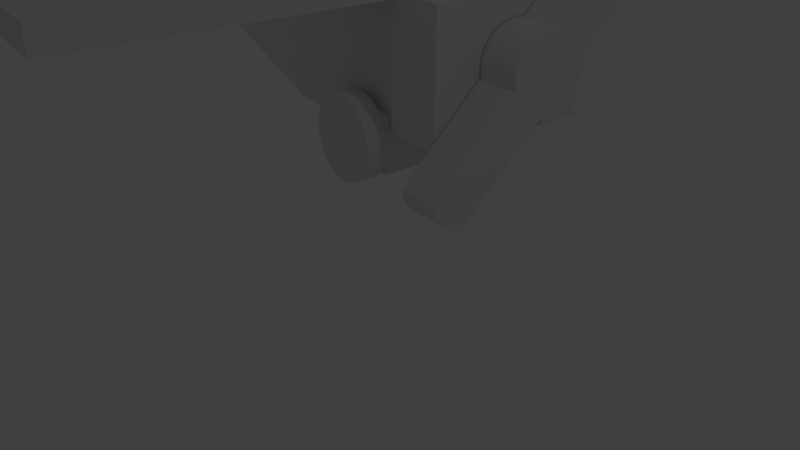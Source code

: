 # Source: plane.blend  (saved by Blender 2.79.0; exported with 4.5.12 LTS)
import bpy
from mathutils import Matrix  # noqa: F401  (used for matrix-valued properties, if any)

bpy.ops.wm.read_factory_settings(use_empty=True)
scene = bpy.context.scene
scene.name = 'Scene'

# ---- collections
col_collection_1 = bpy.data.collections.new('Collection 1'); scene.collection.children.link(col_collection_1)

# ---- materials (node trees are filled in below, after node groups)
mat_material = bpy.data.materials.new('Material')
mat_material.alpha_threshold = 0.0
mat_material.use_transparent_shadow = False
mat_material.roughness = 0.5
mat_material.line_color = (0.0, 0.0, 0.0, 1.0)

# ---- material node trees

# ---- world
world_world = bpy.data.worlds.new('World'); scene.world = world_world
world_world.color = (0.05088, 0.05088, 0.05088)
world_world.use_sun_shadow = False
world_world.sun_shadow_jitter_overblur = 0.0
world_world.cycles.sampling_method = 'MANUAL'

# ---- cameras
cam_camera = bpy.data.cameras.new('Camera')
cam_camera.clip_end = 100.0
cam_camera.lens = 35.0
cam_camera.sensor_width = 32.0
cam_camera.sensor_height = 18.0
cam_camera.ortho_scale = 7.314
cam_camera.dof.focus_distance = 0.0
cam_camera.dof.aperture_fstop = 128.0

# ---- lights
light_lamp = bpy.data.lights.new('Lamp', 'POINT')
light_lamp.transmission_factor = 0.0
light_lamp.cutoff_distance = 30.0
light_lamp.energy = 100.0
light_lamp.shadow_buffer_clip_start = 1.001
light_lamp.shadow_soft_size = 0.1
light_lamp.shadow_maximum_resolution = 0.006
light_lamp.use_absolute_resolution = True

# ---- meshes
me_cube = bpy.data.meshes.new('Cube')
me_cube.from_pydata([(-1.293, 1.0, -1.0), (-1.293, -1.0, -1.0), (-2.365, -1.0, -1.0), (-2.365, 1.0, -1.0), (-6.5, -0.4692, -0.3407), (-6.5, 0.4692, -0.3407), (-6.5, 0.4692, 0.3407), (-2.365, -1.0, 1.0), (-1.293, -1.0, 1.0), (-2.365, 1.0, 1.0), (-1.293, 1.0, 1.0), (-1.293, -1.0, 0.7687), (-1.293, 1.0, 0.7687), (-1.293, -1.0, -0.653), (-1.293, 1.0, -0.653), (-1.293, -1.089, 0.7687), (-0.318, -1.0, 0.7687), (-0.318, 1.0, 0.7687), (-0.318, -1.089, 0.7687), (-0.318, 1.0, -0.653), (-0.2536, -1.067, 0.7937), (-0.2536, -1.067, -0.8335), (-0.2536, 1.067, 0.7937), (-0.2536, 1.067, -0.8335), (0.5496, -1.067, 0.7937), (0.5496, -1.067, -0.8335), (0.5496, 1.067, 0.7937), (0.5496, 1.067, -0.8335), (-1.293, -1.089, 1.005), (-0.318, -1.089, 1.005), (-1.293, 1.058, 0.7687), (-0.318, 1.058, 0.7687), (-1.293, 1.058, 1.005), (-0.318, 1.058, 1.005), (-1.445, 1.062, 0.7089), (-0.1487, 1.062, 0.7089), (-1.445, 1.062, 1.065), (-0.1487, 1.062, 1.065), (-1.445, 4.629, 0.7089), (-0.1487, 4.629, 0.7089), (-1.445, 4.629, 1.065), (-0.1487, 4.629, 1.065), (-0.138, -1.086, 0.725), (-1.473, -1.086, 0.725), (-0.138, -1.086, 1.049), (-1.473, -1.086, 1.049), (-0.138, -4.868, 0.725), (-1.473, -4.868, 0.725), (-0.138, -4.868, 1.049), (-1.473, -4.868, 1.049), (1.12, 0.5207, 0.02549), (0.564, 0.5207, 0.02492), (0.564, 0.5112, -0.07112), (1.12, 0.5112, -0.07055), (0.5641, 0.4832, -0.1635), (1.12, 0.4832, -0.1629), (0.5641, 0.4377, -0.2486), (1.12, 0.4377, -0.248), (0.5642, 0.3765, -0.3232), (1.12, 0.3765, -0.3226), (0.5642, 0.3019, -0.3844), (1.12, 0.3019, -0.3838), (0.5642, 0.2168, -0.4299), (1.12, 0.2168, -0.4293), (0.5642, 0.1245, -0.4579), (1.12, 0.1245, -0.4573), (0.5642, 0.02842, -0.4674), (1.12, 0.02842, -0.4668), (0.5642, -0.2451, -0.3844), (1.12, -0.2451, -0.3838), (0.5642, -0.3197, -0.3232), (0.5641, -0.3809, -0.2486), (1.12, -0.3809, -0.248), (0.564, -0.4544, -0.07112), (1.12, -0.4544, -0.07055), (0.564, -0.4639, 0.02492), (1.12, -0.4639, 0.02549), (0.5639, -0.4544, 0.121), (1.12, -0.4544, 0.1215), (0.5638, -0.4264, 0.2133), (1.12, -0.4264, 0.2139), (0.5638, -0.3809, 0.2984), (1.12, -0.3809, 0.299), (0.5638, -0.3197, 0.373), (1.12, -0.3197, 0.3736), (0.5637, -0.2451, 0.4342), (1.12, -0.2451, 0.4348), (0.5637, -0.16, 0.4797), (1.12, -0.16, 0.4803), (0.5637, -0.06762, 0.5077), (1.12, -0.06762, 0.5083), (0.5637, 0.02842, 0.5172), (1.12, 0.02842, 0.5178), (0.5637, 0.1245, 0.5077), (0.5637, 0.2168, 0.4797), (1.12, 0.3019, 0.4348), (1.121, -1.488, -1.225), (0.5652, -1.488, -1.225), (0.5638, 0.4377, 0.2984), (1.121, -1.381, -1.384), (1.121, -1.222, -1.491), (0.5653, -1.222, -1.492), (0.5639, 0.5112, 0.121), (1.12, 0.5112, 0.1215), (1.121, -1.129, -1.519), (0.5653, -1.129, -1.52), (1.121, -1.516, -1.132), (-0.318, -1.0, -0.653), (-1.293, 1.0, -1.371), (-1.293, -1.0, -1.371), (-0.318, 1.0, -1.371), (-0.318, -1.0, -1.371), (-0.318, -1.113, -0.653), (-1.293, -1.113, -0.653), (-0.318, -1.113, -1.371), (-1.293, -1.113, -1.371), (-0.318, 1.112, -0.653), (-1.293, 1.112, -0.653), (-0.318, 1.112, -1.371), (-1.293, 1.112, -1.371), (-0.8047, -1.117, -0.4664), (-0.8047, -1.396, -0.4664), (-0.6992, -1.117, -0.4768), (-0.6992, -1.396, -0.4768), (-0.5977, -1.117, -0.5076), (-0.5977, -1.396, -0.5076), (-0.5042, -1.117, -0.5576), (-0.5042, -1.396, -0.5576), (-0.4222, -1.117, -0.6249), (-0.4222, -1.396, -0.6249), (-0.3549, -1.117, -0.7068), (-0.3549, -1.396, -0.7068), (-0.3049, -1.117, -0.8004), (-0.3049, -1.396, -0.8004), (-0.2741, -1.117, -0.9019), (-0.2741, -1.396, -0.9019), (-0.2637, -1.117, -1.007), (-0.2637, -1.396, -1.007), (-0.2741, -1.117, -1.113), (-0.2741, -1.396, -1.113), (-0.3049, -1.117, -1.214), (-0.3049, -1.396, -1.214), (-0.3549, -1.117, -1.308), (-0.3549, -1.396, -1.308), (-0.4222, -1.117, -1.39), (-0.4222, -1.396, -1.39), (-0.5042, -1.117, -1.457), (-0.5042, -1.396, -1.457), (-0.5977, -1.117, -1.507), (-0.5977, -1.396, -1.507), (-0.6992, -1.117, -1.538), (-0.6992, -1.396, -1.538), (-0.8047, -1.117, -1.548), (-0.8047, -1.396, -1.548), (-0.9103, -1.117, -1.538), (-0.9103, -1.396, -1.538), (-1.012, -1.117, -1.507), (-1.012, -1.396, -1.507), (-1.105, -1.117, -1.457), (-1.105, -1.396, -1.457), (-1.187, -1.117, -1.39), (-1.187, -1.396, -1.39), (-1.255, -1.117, -1.308), (-1.255, -1.396, -1.308), (-1.305, -1.117, -1.214), (-1.305, -1.396, -1.214), (-1.335, -1.117, -1.113), (-1.335, -1.396, -1.113), (-1.346, -1.117, -1.007), (-1.346, -1.396, -1.007), (-1.335, -1.117, -0.9019), (-1.335, -1.396, -0.9019), (-1.305, -1.117, -0.8004), (-1.305, -1.396, -0.8004), (-1.255, -1.117, -0.7068), (-1.255, -1.396, -0.7068), (-1.187, -1.117, -0.6249), (-1.187, -1.396, -0.6249), (-1.105, -1.117, -0.5576), (-1.105, -1.396, -0.5576), (-1.012, -1.117, -0.5076), (-1.012, -1.396, -0.5076), (-0.9103, -1.117, -0.4768), (-0.9103, -1.396, -0.4768), (-0.8106, 1.411, -0.4185), (-0.8106, 1.115, -0.4185), (-0.702, 1.411, -0.4292), (-0.702, 1.115, -0.4292), (-0.5975, 1.411, -0.4609), (-0.5975, 1.115, -0.4609), (-0.5011, 1.411, -0.5124), (-0.5011, 1.115, -0.5124), (-0.4167, 1.411, -0.5816), (-0.4167, 1.115, -0.5816), (-0.3474, 1.411, -0.6661), (-0.3474, 1.115, -0.6661), (-0.296, 1.411, -0.7624), (-0.296, 1.115, -0.7624), (-0.2643, 1.411, -0.8669), (-0.2643, 1.115, -0.8669), (-0.2536, 1.411, -0.9756), (-0.2536, 1.115, -0.9756), (-0.2643, 1.411, -1.084), (-0.2643, 1.115, -1.084), (-0.296, 1.411, -1.189), (-0.296, 1.115, -1.189), (-0.3474, 1.411, -1.285), (-0.3474, 1.115, -1.285), (-0.4167, 1.411, -1.369), (-0.4167, 1.115, -1.369), (-0.5011, 1.411, -1.439), (-0.5011, 1.115, -1.439), (-0.5975, 1.411, -1.49), (-0.5975, 1.115, -1.49), (-0.702, 1.411, -1.522), (-0.702, 1.115, -1.522), (-0.8106, 1.411, -1.533), (-0.8106, 1.115, -1.533), (-0.9193, 1.411, -1.522), (-0.9193, 1.115, -1.522), (-1.024, 1.411, -1.49), (-1.024, 1.115, -1.49), (-1.12, 1.411, -1.439), (-1.12, 1.115, -1.439), (-1.205, 1.411, -1.369), (-1.205, 1.115, -1.369), (-1.274, 1.411, -1.285), (-1.274, 1.115, -1.285), (-1.325, 1.411, -1.189), (-1.325, 1.115, -1.189), (-1.357, 1.411, -1.084), (-1.357, 1.115, -1.084), (-1.368, 1.411, -0.9756), (-1.368, 1.115, -0.9756), (-1.357, 1.411, -0.8669), (-1.357, 1.115, -0.8669), (-1.325, 1.411, -0.7624), (-1.325, 1.115, -0.7624), (-1.274, 1.411, -0.6661), (-1.274, 1.115, -0.6661), (-1.205, 1.411, -0.5816), (-1.205, 1.115, -0.5816), (-1.12, 1.411, -0.5124), (-1.12, 1.115, -0.5124), (-1.024, 1.411, -0.4609), (-1.024, 1.115, -0.4609), (-0.9193, 1.411, -0.4292), (-0.9193, 1.115, -0.4292), (0.5651, -1.516, -1.133), (1.12, 0.1245, 0.5083), (1.121, -1.443, -1.31), (1.12, 0.2168, 0.4803), (0.5637, 0.3019, 0.4342), (0.5652, -1.443, -1.31), (0.5638, 0.3765, 0.373), (1.12, 0.3765, 0.3736), (0.5652, -1.381, -1.385), (1.12, 0.4377, 0.299), (0.5638, 0.4832, 0.2133), (1.12, 0.4832, 0.2139), (0.5628, 1.541, 1.271), (1.121, -1.307, -1.446), (0.5628, 1.569, 1.179), (1.119, 1.569, 1.179), (0.5626, 1.182, 1.565), (1.119, 1.182, 1.566), (0.5626, 1.274, 1.537), (1.119, 1.274, 1.538), (0.5626, 1.359, 1.492), (1.119, 1.359, 1.492), (0.5627, 1.434, 1.431), (1.119, 1.434, 1.431), (0.5627, 1.495, 1.356), (1.119, 1.495, 1.357), (0.5653, -1.307, -1.446), (1.119, 1.541, 1.271), (0.5642, -0.06762, -0.4579), (1.12, -0.06762, -0.4573), (0.5642, -0.16, -0.4299), (1.12, -0.16, -0.4293), (1.12, -0.3197, -0.3226), (0.5641, -0.4264, -0.1635), (1.12, -0.4264, -0.1629), (-6.5, 0.1869, 0.3407), (-6.5, 0.1869, 1.259), (-5.254, -0.1869, -0.1076), (-5.254, 0.1869, -0.1076), (-5.254, -0.1869, 0.543), (-5.254, 0.1869, 0.543), (-6.5, -0.4692, 0.3407), (-6.5, -0.1869, 0.3407), (-6.5, -0.1869, 1.259), (-6.47, 0.1869, 0.106), (-7.392, -0.1869, 0.2648), (-7.392, 0.1869, 0.2648), (-7.392, -0.1869, 0.8532), (-7.392, 0.1869, 0.8532), (-6.47, -0.1869, 0.106), (-7.363, -0.1869, 0.03001), (-7.363, 0.1869, 0.03001), (-6.435, 0.1869, -0.1665), (-6.435, -0.1869, -0.1665), (-7.328, -0.1869, -0.2424), (-7.328, 0.1869, -0.2424), (-6.416, 0.1869, -0.3188), (-6.416, -0.1869, -0.3188), (-7.308, -0.1869, -0.3948), (-7.308, 0.1869, -0.3948), (-6.47, 1.34, 0.106), (-7.363, 1.34, 0.03001), (-6.435, 1.34, -0.1665), (-7.328, 1.34, -0.2424), (-7.363, -1.372, 0.03001), (-6.47, -1.372, 0.106), (-7.328, -1.372, -0.2424), (-6.435, -1.372, -0.1665), (-1.293, -1.0, 0.9975), (-2.365, -1.0, 0.9975), (-1.293, 1.0, 0.9975), (-2.365, 1.0, 0.9975)], [], [(0, 1, 2, 3), (10, 8, 11, 12), (1, 8, 7, 2), (2, 7, 289, 4), (10, 0, 3, 9), (4, 289, 6, 5), (7, 9, 6, 289), (9, 3, 5, 6), (3, 2, 4, 5), (7, 8, 316, 317), (0, 10, 12, 14), (1, 0, 14, 13), (8, 1, 13, 11), (14, 12, 17, 19), (107, 19, 23, 21), (12, 15, 18, 17), (11, 13, 107, 16), (23, 22, 26, 27), (16, 107, 21, 20), (19, 17, 22, 23), (17, 18, 22), (24, 25, 27, 26), (21, 23, 27, 25), (22, 20, 24, 26), (20, 21, 25, 24), (29, 18, 31, 33), (28, 29, 33, 32), (15, 28, 32, 30), (18, 15, 30, 31), (36, 37, 41, 40), (35, 37, 36, 34), (39, 38, 40, 41), (37, 35, 39, 41), (35, 34, 38, 39), (34, 36, 40, 38), (42, 44, 48, 46), (43, 45, 44, 42), (47, 46, 48, 49), (43, 42, 46, 47), (45, 43, 47, 49), (44, 45, 49, 48), (53, 50, 103, 259, 257, 255, 95, 251, 249, 92, 90, 88, 86, 84, 82, 80, 78, 76, 74, 282, 72, 280, 69, 279, 277, 67, 65, 63, 61, 59, 57, 55), (277, 279, 100, 104), (91, 92, 249, 93), (89, 90, 92, 91), (87, 88, 90, 89), (85, 86, 88, 87), (83, 84, 86, 85), (81, 82, 84, 83), (79, 80, 82, 81), (77, 78, 80, 79), (75, 76, 78, 77), (73, 74, 76, 75), (279, 69, 261, 100), (66, 67, 277, 276), (64, 65, 67, 66), (62, 63, 65, 64), (60, 61, 63, 62), (58, 59, 61, 60), (56, 57, 59, 58), (51, 52, 54, 56, 58, 60, 62, 64, 66, 276, 278, 68, 70, 71, 281, 73, 75, 77, 79, 81, 83, 85, 87, 89, 91, 93, 94, 252, 254, 98, 258, 102), (54, 55, 57, 56), (102, 103, 50, 51), (52, 53, 55, 54), (51, 50, 53, 52), (94, 93, 264, 266), (14, 19, 116, 117), (282, 74, 106, 96), (71, 70, 256, 253), (280, 72, 250, 99), (109, 108, 110, 111), (13, 14, 108, 109), (111, 107, 112, 114), (19, 107, 111, 110), (112, 113, 115, 114), (109, 111, 114, 115), (107, 13, 113, 112), (13, 109, 115, 113), (117, 116, 118, 119), (108, 14, 117, 119), (19, 110, 118, 116), (110, 108, 119, 118), (120, 121, 123, 122), (122, 123, 125, 124), (124, 125, 127, 126), (126, 127, 129, 128), (128, 129, 131, 130), (130, 131, 133, 132), (132, 133, 135, 134), (134, 135, 137, 136), (136, 137, 139, 138), (138, 139, 141, 140), (140, 141, 143, 142), (142, 143, 145, 144), (144, 145, 147, 146), (146, 147, 149, 148), (148, 149, 151, 150), (150, 151, 153, 152), (152, 153, 155, 154), (154, 155, 157, 156), (156, 157, 159, 158), (158, 159, 161, 160), (160, 161, 163, 162), (162, 163, 165, 164), (164, 165, 167, 166), (166, 167, 169, 168), (168, 169, 171, 170), (170, 171, 173, 172), (172, 173, 175, 174), (174, 175, 177, 176), (176, 177, 179, 178), (178, 179, 181, 180), (123, 121, 183, 181, 179, 177, 175, 173, 171, 169, 167, 165, 163, 161, 159, 157, 155, 153, 151, 149, 147, 145, 143, 141, 139, 137, 135, 133, 131, 129, 127, 125), (180, 181, 183, 182), (182, 183, 121, 120), (120, 122, 124, 126, 128, 130, 132, 134, 136, 138, 140, 142, 144, 146, 148, 150, 152, 154, 156, 158, 160, 162, 164, 166, 168, 170, 172, 174, 176, 178, 180, 182), (184, 185, 187, 186), (186, 187, 189, 188), (188, 189, 191, 190), (190, 191, 193, 192), (192, 193, 195, 194), (194, 195, 197, 196), (196, 197, 199, 198), (198, 199, 201, 200), (200, 201, 203, 202), (202, 203, 205, 204), (204, 205, 207, 206), (206, 207, 209, 208), (208, 209, 211, 210), (210, 211, 213, 212), (212, 213, 215, 214), (214, 215, 217, 216), (216, 217, 219, 218), (218, 219, 221, 220), (220, 221, 223, 222), (222, 223, 225, 224), (224, 225, 227, 226), (226, 227, 229, 228), (228, 229, 231, 230), (230, 231, 233, 232), (232, 233, 235, 234), (234, 235, 237, 236), (236, 237, 239, 238), (238, 239, 241, 240), (240, 241, 243, 242), (242, 243, 245, 244), (187, 185, 247, 245, 243, 241, 239, 237, 235, 233, 231, 229, 227, 225, 223, 221, 219, 217, 215, 213, 211, 209, 207, 205, 203, 201, 199, 197, 195, 193, 191, 189), (244, 245, 247, 246), (246, 247, 185, 184), (184, 186, 188, 190, 192, 194, 196, 198, 200, 202, 204, 206, 208, 210, 212, 214, 216, 218, 220, 222, 224, 226, 228, 230, 232, 234, 236, 238, 240, 242, 244, 246), (95, 255, 271, 269), (102, 258, 260, 262), (93, 249, 265, 264), (254, 252, 268, 270), (257, 259, 275, 273), (74, 73, 248, 106), (70, 68, 274, 256), (69, 280, 99, 261), (281, 71, 253, 97), (105, 104, 100, 101), (101, 100, 261, 274), (274, 261, 99, 256), (256, 99, 250, 253), (260, 275, 263, 262), (272, 273, 275, 260), (270, 271, 273, 272), (268, 269, 271, 270), (266, 267, 269, 268), (264, 265, 267, 266), (259, 103, 263, 275), (249, 251, 267, 265), (253, 250, 96, 97), (103, 102, 262, 263), (98, 254, 270, 272), (255, 257, 273, 271), (252, 94, 266, 268), (251, 95, 269, 267), (258, 98, 272, 260), (276, 277, 104, 105), (72, 282, 96, 250), (278, 276, 105, 101), (73, 281, 97, 248), (68, 278, 101, 274), (97, 96, 106, 248), (289, 6, 283, 290), (291, 290, 285, 287), (285, 286, 288, 287), (284, 291, 287, 288), (283, 284, 288, 286), (290, 283, 286, 285), (290, 291, 295, 293), (291, 284, 296, 295), (293, 294, 299, 298), (284, 283, 294, 296), (294, 293, 295, 296), (298, 299, 303, 302), (283, 290, 297, 292), (294, 283, 292, 299), (290, 293, 298, 297), (302, 303, 307, 306), (299, 292, 308, 309), (297, 298, 312, 313), (292, 297, 301, 300), (304, 305, 306, 307), (300, 301, 305, 304), (301, 302, 306, 305), (303, 300, 304, 307), (309, 308, 310, 311), (292, 300, 310, 308), (303, 299, 309, 311), (300, 303, 311, 310), (313, 312, 314, 315), (302, 301, 315, 314), (301, 297, 313, 315), (298, 302, 314, 312), (318, 319, 317, 316), (9, 7, 317, 319), (8, 10, 318, 316), (10, 9, 319, 318)])
me_cube.materials.append(mat_material)
me_cube.use_remesh_preserve_volume = False
me_cube.use_remesh_preserve_attributes = False
me_cube.use_mirror_vertex_groups = False
me_cube.update()

# ---- objects
ob_cube = bpy.data.objects.new('Cube', me_cube)
ob_lamp = bpy.data.objects.new('Lamp', light_lamp)
ob_camera = bpy.data.objects.new('Camera', cam_camera)

# ---- transforms, parenting, visibility, modifiers, constraints
ob_cube.location = (0.0, 0.0, 2.486)
ob_cube.lock_rotations_4d = False
ob_cube.empty_display_type = 'ARROWS'
ob_cube.lineart.crease_threshold = 0.0
ob_lamp.location = (7.695, 0.2555, 12.35)
ob_lamp.rotation_euler = (0.6503, 0.05522, 1.866)
ob_lamp.lock_rotations_4d = False
ob_lamp.empty_display_type = 'ARROWS'
ob_lamp.color = (0.0, 0.0, 0.0, 0.0)
ob_lamp.lineart.crease_threshold = 0.0
ob_camera.location = (7.481, -6.508, 5.344)
ob_camera.rotation_euler = (1.094, -1.164e-06, 0.9473)
ob_camera.lock_rotations_4d = False
ob_camera.empty_display_type = 'ARROWS'
ob_camera.color = (0.0, 0.0, 0.0, 0.0)
ob_camera.display_type = 'WIRE'
ob_camera.lineart.crease_threshold = 0.0

# ---- collection membership
col_collection_1.objects.link(ob_cube)
col_collection_1.objects.link(ob_lamp)
col_collection_1.objects.link(ob_camera)

# ---- scene / render settings (as saved in the file)
scene.camera = ob_camera
scene.frame_start = 1; scene.frame_end = 250; scene.frame_set(2)
scene.render.engine = 'BLENDER_EEVEE_NEXT'
scene.render.resolution_percentage = 50
scene.render.dither_intensity = 0.0
scene.cycles.use_denoising = False
scene.cycles.samples = 128
scene.cycles.sampling_pattern = 'TABULATED_SOBOL'
scene.cycles.use_adaptive_sampling = False
scene.cycles.use_light_tree = False
scene.cycles.blur_glossy = 0.0
scene.cycles.sample_clamp_indirect = 0.0
scene.view_settings.view_transform = 'Standard'
bpy.context.view_layer.update()
